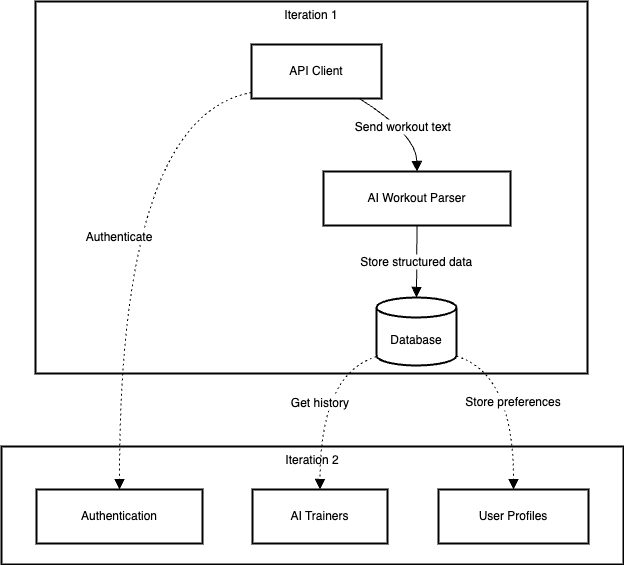

The diagram above was exported from draw.io. Its source (the exported page's mxGraphModel, read from the mxfile embedded in the PNG):
<mxGraphModel dx="1502" dy="1598" grid="0" gridSize="10" guides="1" tooltips="1" connect="1" arrows="1" fold="1" page="0" pageScale="1" pageWidth="850" pageHeight="1100" math="0" shadow="0">
  <root>
    <mxCell id="0" />
    <mxCell id="1" parent="0" />
    <mxCell id="2" value="Iteration 2" style="whiteSpace=wrap;strokeWidth=2;verticalAlign=top;" vertex="1" parent="1">
      <mxGeometry x="-90" y="1614" width="622" height="118" as="geometry" />
    </mxCell>
    <mxCell id="3" value="Iteration 1" style="whiteSpace=wrap;strokeWidth=2;verticalAlign=top;" vertex="1" parent="1">
      <mxGeometry x="-56" y="1169" width="552" height="372" as="geometry" />
    </mxCell>
    <mxCell id="4" value="API Client" style="whiteSpace=wrap;strokeWidth=2;" vertex="1" parent="1">
      <mxGeometry x="160" y="1212" width="130" height="54" as="geometry" />
    </mxCell>
    <mxCell id="5" value="AI Workout Parser" style="whiteSpace=wrap;strokeWidth=2;" vertex="1" parent="1">
      <mxGeometry x="232" y="1339" width="187" height="54" as="geometry" />
    </mxCell>
    <mxCell id="6" value="Database" style="shape=cylinder3;boundedLbl=1;backgroundOutline=1;size=10;strokeWidth=2;whiteSpace=wrap;" vertex="1" parent="1">
      <mxGeometry x="285" y="1465" width="80" height="68" as="geometry" />
    </mxCell>
    <mxCell id="7" value="Authentication" style="whiteSpace=wrap;strokeWidth=2;" vertex="1" parent="1">
      <mxGeometry x="-55" y="1657" width="166" height="54" as="geometry" />
    </mxCell>
    <mxCell id="8" value="AI Trainers" style="whiteSpace=wrap;strokeWidth=2;" vertex="1" parent="1">
      <mxGeometry x="161" y="1657" width="135" height="54" as="geometry" />
    </mxCell>
    <mxCell id="9" value="User Profiles" style="whiteSpace=wrap;strokeWidth=2;" vertex="1" parent="1">
      <mxGeometry x="347" y="1657" width="150" height="54" as="geometry" />
    </mxCell>
    <mxCell id="10" value="Send workout text" style="curved=1;startArrow=none;endArrow=block;exitX=0.83;exitY=1;entryX=0.5;entryY=0;rounded=0;fontSize=12;startSize=8;endSize=8;" edge="1" source="4" target="5" parent="1">
      <mxGeometry relative="1" as="geometry">
        <Array as="points">
          <mxPoint x="325" y="1302" />
        </Array>
      </mxGeometry>
    </mxCell>
    <mxCell id="11" value="Store structured data" style="curved=1;startArrow=none;endArrow=block;exitX=0.5;exitY=1;entryX=0.5;entryY=0.01;rounded=0;fontSize=12;startSize=8;endSize=8;" edge="1" source="5" target="6" parent="1">
      <mxGeometry relative="1" as="geometry">
        <Array as="points" />
      </mxGeometry>
    </mxCell>
    <mxCell id="12" value="Authenticate" style="curved=1;dashed=1;dashPattern=2 3;startArrow=none;endArrow=block;exitX=0;exitY=0.89;entryX=0.5;entryY=-0.01;rounded=0;fontSize=12;startSize=8;endSize=8;" edge="1" source="4" target="7" parent="1">
      <mxGeometry relative="1" as="geometry">
        <Array as="points">
          <mxPoint x="28" y="1284" />
        </Array>
      </mxGeometry>
    </mxCell>
    <mxCell id="13" value="Get history" style="curved=1;dashed=1;dashPattern=2 3;startArrow=none;endArrow=block;exitX=0;exitY=0.87;entryX=0.5;entryY=-0.01;rounded=0;fontSize=12;startSize=8;endSize=8;" edge="1" source="6" target="8" parent="1">
      <mxGeometry relative="1" as="geometry">
        <Array as="points">
          <mxPoint x="229" y="1541" />
        </Array>
      </mxGeometry>
    </mxCell>
    <mxCell id="14" value="Store preferences" style="curved=1;dashed=1;dashPattern=2 3;startArrow=none;endArrow=block;exitX=1.01;exitY=0.87;entryX=0.5;entryY=-0.01;rounded=0;fontSize=12;startSize=8;endSize=8;" edge="1" source="6" target="9" parent="1">
      <mxGeometry relative="1" as="geometry">
        <Array as="points">
          <mxPoint x="422" y="1541" />
        </Array>
      </mxGeometry>
    </mxCell>
  </root>
</mxGraphModel>